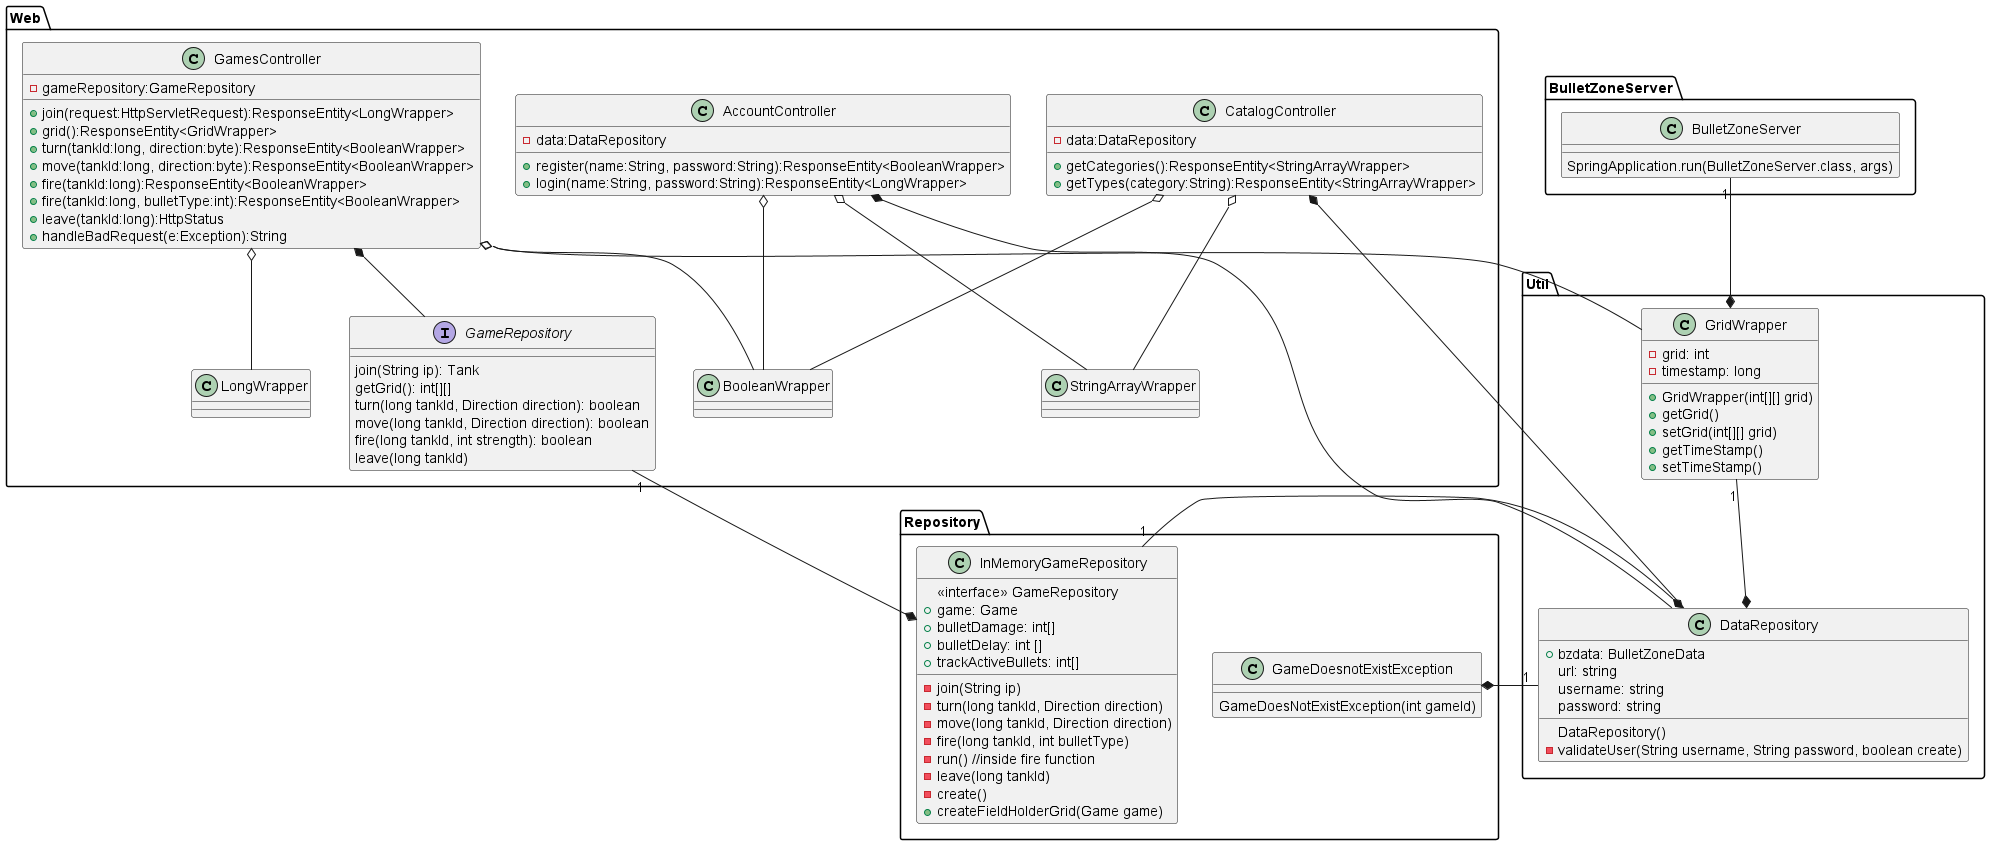

The diagram above was rendered by PlantUML. Its source (embedded in the PNG):
@startuml
package Util{
    class GridWrapper{
        - grid: int
        - timestamp: long
        + GridWrapper(int[][] grid)
        + getGrid()
        + setGrid(int[][] grid)
        + getTimeStamp()
        + setTimeStamp()
    }

    GridWrapper"1"--*DataRepository
}

package Web{
    class AccountController {
        -data:DataRepository
        +register(name:String, password:String):ResponseEntity<BooleanWrapper>
        +login(name:String, password:String):ResponseEntity<LongWrapper>
    }

    class CatalogController {
        -data:DataRepository
        +getCategories():ResponseEntity<StringArrayWrapper>
        +getTypes(category:String):ResponseEntity<StringArrayWrapper>
    }

    class GamesController {
        -gameRepository:GameRepository
        +join(request:HttpServletRequest):ResponseEntity<LongWrapper>
        +grid():ResponseEntity<GridWrapper>
        +turn(tankId:long, direction:byte):ResponseEntity<BooleanWrapper>
        +move(tankId:long, direction:byte):ResponseEntity<BooleanWrapper>
        +fire(tankId:long):ResponseEntity<BooleanWrapper>
        +fire(tankId:long, bulletType:int):ResponseEntity<BooleanWrapper>
        +leave(tankId:long):HttpStatus
        +handleBadRequest(e:Exception):String
    }

    AccountController *-- DataRepository
    AccountController o-- BooleanWrapper
    AccountController o-- StringArrayWrapper

    CatalogController *-- DataRepository
    CatalogController o-- BooleanWrapper
    CatalogController o-- StringArrayWrapper

    GamesController *-- GameRepository
    GamesController o-- LongWrapper
    GamesController o-- GridWrapper
    GamesController o-- BooleanWrapper
}

package BulletZoneServer{
    class BulletZoneServer{
        SpringApplication.run(BulletZoneServer.class, args)
    }

    BulletZoneServer"1"--*GridWrapper
}

package Repository{
    interface GameRepository{
        join(String ip): Tank
        getGrid(): int[][]
        turn(long tankId, Direction direction): boolean
        move(long tankId, Direction direction): boolean
        fire(long tankId, int strength): boolean
        leave(long tankId)
    }

    class InMemoryGameRepository{
        <<interface>> GameRepository
        + game: Game
        + bulletDamage: int[]
        + bulletDelay: int []
        + trackActiveBullets: int[]
        - join(String ip)
        - turn(long tankId, Direction direction)
        - move(long tankId, Direction direction)
        - fire(long tankId, int bulletType)
        - run() //inside fire function
        - leave(long tankId)
        - create()
        + createFieldHolderGrid(Game game)
    }
    GameRepository"1"--*InMemoryGameRepository



    class DataRepository {
        + bzdata: BulletZoneData
        DataRepository()
        url: string
        username: string
        password: string
        - validateUser(String username, String password, boolean create)
    }

    InMemoryGameRepository"1"--*DataRepository

    class GameDoesnotExistException {
        GameDoesNotExistException(int gameId)
    }

    DataRepository"1"--*GameDoesnotExistException
}

@enduml